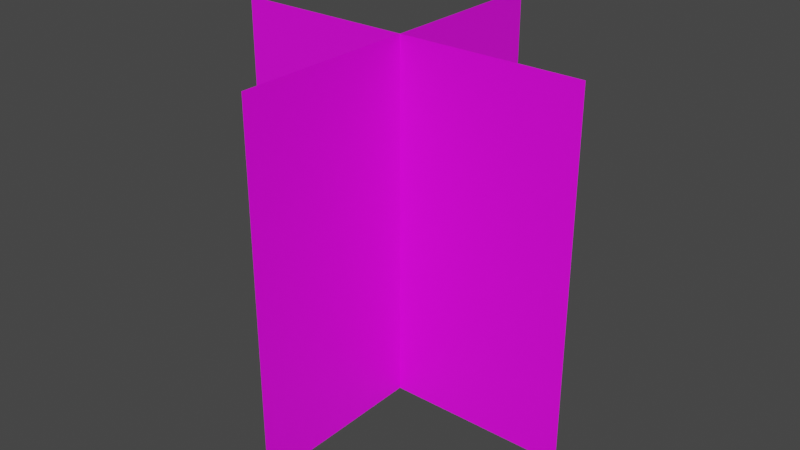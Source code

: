 # Source: trawa3d.blend  (saved by Blender 3.4.6; exported with 4.5.12 LTS)
import bpy
from mathutils import Matrix  # noqa: F401  (used for matrix-valued properties, if any)

bpy.ops.wm.read_factory_settings(use_empty=True)
scene = bpy.context.scene
scene.name = 'Scene'

# ---- collections
col_collection = bpy.data.collections.new('Collection'); scene.collection.children.link(col_collection)

# ---- images (referenced by path relative to the original .blend; pixels are not part of the script)
import os
ASSET_DIR = os.environ.get("B2B_ASSET_DIR", "")  # directory of the original .blend (textures are referenced by path, not embedded)
HERE = os.path.dirname(os.path.abspath(__file__))  # packed textures are extracted next to this script under _unpacked/

def load_image(name, relpath, width, height, colorspace="sRGB"):
    """Load a texture the original file referenced (path relative to the .blend, or extracted next to this script)."""
    p = next((c for c in (os.path.join(HERE, relpath), os.path.join(ASSET_DIR, relpath)) if relpath and os.path.exists(c)), "")
    if p:
        img = bpy.data.images.load(p, check_existing=True)
        img.name = name
    else:  # same state as the original file: an image datablock whose file is absent (Cycles renders it pink)
        img = bpy.data.images.new(name, width, height)
        img.source = "FILE"
        img.filepath = "//" + (relpath or name)
    img.colorspace_settings.name = colorspace
    return img
img_grass3d_png = load_image('grass3d.png', 'grass3d.png', 1024, 1024, 'sRGB')

# ---- materials (node trees are filled in below, after node groups)
mat_grass3dmaterial = bpy.data.materials.new('grass3dMaterial')
mat_grass3dmaterial.use_transparent_shadow = False

# ---- material node trees
mat_grass3dmaterial.use_nodes = True; mat_grass3dmaterial.node_tree.nodes.clear()
_N = mat_grass3dmaterial.node_tree.nodes; _L = mat_grass3dmaterial.node_tree.links
n0 = _N.new('ShaderNodeBsdfPrincipled'); n0.name = 'Principled BSDF'; n0.location = (10, 300)
n0.distribution = 'GGX'
n0.subsurface_method = 'RANDOM_WALK_SKIN'
n0.inputs[3].default_value = 1.45
n0.inputs[27].default_value = (0.0, 0.0, 0.0, 1.0)
n0.inputs[28].default_value = 1.0
n1 = _N.new('ShaderNodeOutputMaterial'); n1.name = 'Material Output'; n1.location = (300, 300)
n2 = _N.new('ShaderNodeTexImage'); n2.name = 'Image Texture'; n2.location = (-396, 177)
n2.image = img_grass3d_png
_L.new(n0.outputs[0], n1.inputs[0])
_L.new(n2.outputs[0], n0.inputs[0])
_L.new(n2.outputs[1], n0.inputs[4])
n1.is_active_output = True

# ---- world
world_world = bpy.data.worlds.new('World'); scene.world = world_world
world_world.use_nodes = True; world_world.node_tree.nodes.clear()
_N = world_world.node_tree.nodes; _L = world_world.node_tree.links
n0 = _N.new('ShaderNodeOutputWorld'); n0.name = 'World Output'; n0.location = (300, 300)
n1 = _N.new('ShaderNodeBackground'); n1.name = 'Background'; n1.location = (10, 300)
n1.inputs[0].default_value = (0.05088, 0.05088, 0.05088, 1.0)
_L.new(n1.outputs[0], n0.inputs[0])
n0.is_active_output = True
world_world.color = (0.05088, 0.05088, 0.05088)
world_world.use_sun_shadow = False
world_world.sun_shadow_jitter_overblur = 0.0

# ---- meshes
me_plane = bpy.data.meshes.new('Plane')
me_plane.from_pydata([(0.0, -0.15, 0.3), (0.0, -0.15, 0.0), (0.0, 0.15, 0.3), (0.0, 0.15, 0.0), (-0.15, 0.0, 0.0), (0.15, 0.0, 0.0), (-0.15, 0.0, 0.3), (0.15, 0.0, 0.3)], [], [(0, 1, 3, 2), (4, 5, 7, 6)])
_uv = me_plane.uv_layers.new(name='UVMap')
_uv.uv.foreach_set('vector', [-2.98e-08, 1.0, 0.0, 0.5, 0.5, 0.5, 0.5, 1.0, 0.0, 1.49e-08, 0.5, 0.0, 0.5, 0.5, 1.49e-08, 0.5])
me_plane.materials.append(mat_grass3dmaterial)
me_plane.update()

# ---- objects
ob_plane = bpy.data.objects.new('Plane', me_plane)

# ---- transforms, parenting, visibility, modifiers, constraints
ob_plane.location = (0.0, 0.0, 0.0)

# ---- collection membership
col_collection.objects.link(ob_plane)

# ---- scene / render settings (as saved in the file)
scene.frame_start = 1; scene.frame_end = 250; scene.frame_set(1)
scene.render.engine = 'BLENDER_EEVEE_NEXT'
scene.cycles.sampling_pattern = 'TABULATED_SOBOL'
scene.cycles.use_light_tree = False
scene.view_settings.view_transform = 'Filmic'
bpy.context.view_layer.update()

# ---- added for rendering (the .blend has no active camera and no usable light): camera, sun
cam_auto = bpy.data.cameras.new('AutoCamera')
cam_auto.lens = 50.0
cam_auto.sensor_width = 36.0
cam_auto.clip_end = 1000.0
ob_auto_camera = bpy.data.objects.new('AutoCamera', cam_auto)
scene.collection.objects.link(ob_auto_camera)
ob_auto_camera.location = (0.480761, -0.576913, 0.534609)
ob_auto_camera.rotation_euler = (1.09748, -7.21219e-08, 0.694738)
scene.camera = ob_auto_camera
light_auto_sun = bpy.data.lights.new('AutoSun', 'SUN')
light_auto_sun.energy = 3.0
light_auto_sun.angle = 0.0523599
ob_auto_sun = bpy.data.objects.new('AutoSun', light_auto_sun)
scene.collection.objects.link(ob_auto_sun)
ob_auto_sun.rotation_euler = (0.872665, 0.174533, 0.523599)
bpy.context.view_layer.update()
